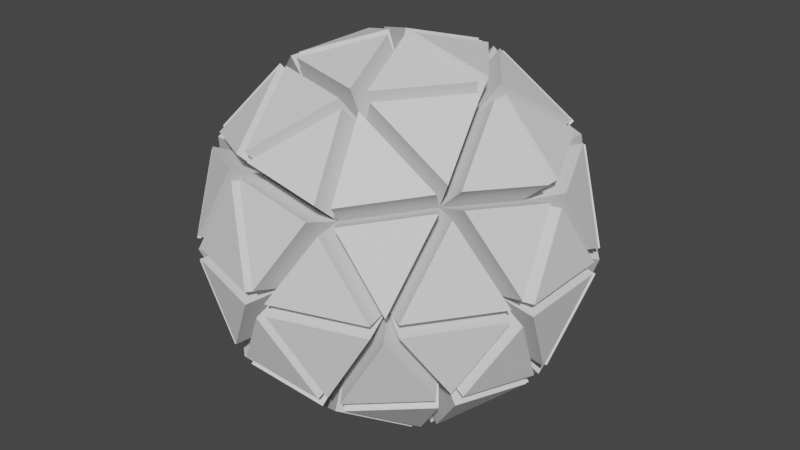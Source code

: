 # Source: MothershipDrone.blend  (saved by Blender 3.2.14; exported with 4.5.12 LTS)
import bpy
from mathutils import Matrix  # noqa: F401  (used for matrix-valued properties, if any)

bpy.ops.wm.read_factory_settings(use_empty=True)
scene = bpy.context.scene
scene.name = 'Scene'

# ---- collections
col_collection = bpy.data.collections.new('Collection'); scene.collection.children.link(col_collection)

# ---- world
world_world = bpy.data.worlds.new('World'); scene.world = world_world
world_world.use_nodes = True; world_world.node_tree.nodes.clear()
_N = world_world.node_tree.nodes; _L = world_world.node_tree.links
n0 = _N.new('ShaderNodeOutputWorld'); n0.name = 'World Output'; n0.location = (300, 300)
n1 = _N.new('ShaderNodeBackground'); n1.name = 'Background'; n1.location = (10, 300)
n1.inputs[0].default_value = (0.05088, 0.05088, 0.05088, 1.0)
_L.new(n1.outputs[0], n0.inputs[0])
n0.is_active_output = True
world_world.color = (0.05088, 0.05088, 0.05088)
world_world.use_sun_shadow = False
world_world.sun_shadow_jitter_overblur = 0.0

# ---- meshes
me_icosphere = bpy.data.meshes.new('Icosphere')
me_icosphere.from_pydata([(0.0, 0.0, -1.0), (0.7236, -0.5257, -0.4472), (-0.2764, -0.8506, -0.4472), (-0.8944, 0.0, -0.4472), (-0.2764, 0.8506, -0.4472), (0.7236, 0.5257, -0.4472), (0.2764, -0.8506, 0.4472), (-0.7236, -0.5257, 0.4472), (-0.7236, 0.5257, 0.4472), (0.2764, 0.8506, 0.4472), (0.8944, 0.0, 0.4472), (0.0, 0.0, 1.0), (-0.1625, -0.5, -0.8507), (0.4253, -0.309, -0.8507), (0.2629, -0.809, -0.5257), (0.8506, 0.0, -0.5257), (0.4253, 0.309, -0.8507), (-0.5257, 0.0, -0.8507), (-0.6882, -0.5, -0.5257), (-0.1625, 0.5, -0.8507), (-0.6882, 0.5, -0.5257), (0.2629, 0.809, -0.5257), (0.9511, -0.309, 0.0), (0.9511, 0.309, 0.0), (0.0, -1.0, 0.0), (0.5878, -0.809, 0.0), (-0.9511, -0.309, 0.0), (-0.5878, -0.809, 0.0), (-0.5878, 0.809, 0.0), (-0.9511, 0.309, 0.0), (0.5878, 0.809, 0.0), (0.0, 1.0, 0.0), (0.6882, -0.5, 0.5257), (-0.2629, -0.809, 0.5257), (-0.8506, 0.0, 0.5257), (-0.2629, 0.809, 0.5257), (0.6882, 0.5, 0.5257), (0.1625, -0.5, 0.8507), (0.5257, 0.0, 0.8507), (-0.4253, -0.309, 0.8507), (-0.4253, 0.309, 0.8507), (0.1625, 0.5, 0.8507), (0.02576, -0.07927, -1.237), (0.4511, -0.3883, -1.088), (-0.1367, -0.5793, -1.088), (0.8998, -0.5932, -0.6137), (0.6015, -0.3764, -1.017), (1.027, -0.06743, -0.6922), (-0.06743, -0.04899, -1.237), (-0.2299, -0.549, -1.088), (-0.5932, -0.04899, -1.088), (-0.06743, 0.04899, -1.237), (-0.5932, 0.04899, -1.088), (-0.2299, 0.549, -1.088), (0.02576, 0.07927, -1.237), (-0.1367, 0.5793, -1.088), (0.4511, 0.3883, -1.088), (0.9513, -0.5932, -0.5303), (1.078, -0.06743, -0.6089), (1.179, -0.3764, -0.08312), (-0.2702, -1.088, -0.5303), (0.2691, -1.046, -0.6089), (0.006226, -1.237, -0.08312), (-1.118, -0.07927, -0.5303), (-0.912, -0.5793, -0.6089), (-1.175, -0.3883, -0.08312), (-0.4209, 1.039, -0.5303), (-0.8327, 0.6884, -0.6089), (-0.7323, 0.9974, -0.08312), (0.8581, 0.7214, -0.5303), (0.3974, 1.005, -0.6089), (0.7223, 1.005, -0.08312), (0.9255, -0.6724, -0.4788), (1.153, -0.4557, -0.03161), (0.7897, -0.9557, -0.03161), (-0.3535, -1.088, -0.4788), (-0.07713, -1.237, -0.03161), (-0.6649, -1.046, -0.03161), (-1.144, 0.0, -0.4788), (-1.201, -0.309, -0.03161), (-1.201, 0.309, -0.03161), (-0.3535, 1.088, -0.4788), (-0.6649, 1.046, -0.03161), (-0.07713, 1.237, -0.03161), (0.9255, 0.6724, -0.4788), (0.7897, 0.9557, -0.03161), (1.153, 0.4557, -0.03161), (0.3793, -1.009, 0.6137), (0.7911, -0.6581, 0.6922), (0.2653, -0.6581, 1.017), (-0.8422, -0.6724, 0.6137), (-0.3814, -0.9557, 0.6922), (-0.5439, -0.4557, 1.017), (-0.8998, 0.5932, 0.6137), (-1.027, 0.06743, 0.6922), (-0.6015, 0.3764, 1.017), (0.2861, 1.039, 0.6137), (-0.2532, 0.9974, 0.6922), (0.1721, 0.6884, 1.017), (1.077, 0.04899, 0.6137), (0.8703, 0.549, 0.6922), (0.7079, 0.04899, 1.017), (0.5932, 0.04899, 1.088), (0.2299, 0.549, 1.088), (0.06743, 0.04899, 1.237), (0.6493, 0.08977, 1.051), (0.8117, 0.5898, 0.7257), (0.286, 0.5898, 1.051), (0.7911, 0.6581, 0.6922), (0.3793, 1.009, 0.6137), (0.2653, 0.6581, 1.017), (0.1367, 0.5793, 1.088), (-0.4511, 0.3883, 1.088), (-0.02576, 0.07927, 1.237), (0.1153, 0.6452, 1.051), (-0.3101, 0.9543, 0.7257), (-0.4725, 0.4543, 1.051), (-0.3814, 0.9557, 0.6922), (-0.8422, 0.6724, 0.6137), (-0.5439, 0.4557, 1.017), (-0.5087, 0.309, 1.088), (-0.5087, -0.309, 1.088), (-0.08335, 0.0, 1.237), (-0.578, 0.309, 1.051), (-1.003, 0.0, 0.7257), (-0.578, -0.309, 1.051), (-1.027, -0.06743, 0.6922), (-0.8998, -0.5932, 0.6137), (-0.6015, -0.3764, 1.017), (-0.4511, -0.3883, 1.088), (0.1367, -0.5793, 1.088), (-0.02576, -0.07927, 1.237), (-0.4725, -0.4543, 1.051), (-0.3101, -0.9543, 0.7257), (0.1153, -0.6452, 1.051), (-0.2532, -0.9974, 0.6922), (0.2861, -1.039, 0.6137), (0.1721, -0.6884, 1.017), (0.2299, -0.549, 1.088), (0.5932, -0.04899, 1.088), (0.06743, -0.04899, 1.237), (0.286, -0.5898, 1.051), (0.8117, -0.5898, 0.7257), (0.6493, -0.08977, 1.051), (0.8703, -0.549, 0.6922), (1.077, -0.04899, 0.6137), (0.7079, -0.04899, 1.017), (1.175, 0.3883, 0.08312), (0.912, 0.5793, 0.6089), (1.118, 0.07927, 0.5303), (1.151, 0.4543, 0.0472), (0.7877, 0.9543, 0.0472), (0.8881, 0.6452, 0.5729), (0.7323, 0.9974, 0.08312), (0.4209, 1.039, 0.5303), (0.8327, 0.6884, 0.6089), (-0.006226, 1.237, 0.08312), (-0.2691, 1.046, 0.6089), (0.2702, 1.088, 0.5303), (-0.07636, 1.235, 0.0472), (-0.6641, 1.044, 0.0472), (-0.3392, 1.044, 0.5729), (-0.7223, 1.005, 0.08312), (-0.8581, 0.7214, 0.5303), (-0.3974, 1.005, 0.6089), (-1.179, 0.3764, 0.08312), (-1.078, 0.06743, 0.6089), (-0.9513, 0.5932, 0.5303), (-1.198, 0.309, 0.0472), (-1.198, -0.309, 0.0472), (-1.098, 0.0, 0.5729), (-1.179, -0.3764, 0.08312), (-0.9513, -0.5932, 0.5303), (-1.078, -0.06743, 0.6089), (-0.7223, -1.005, 0.08312), (-0.3974, -1.005, 0.6089), (-0.8581, -0.7214, 0.5303), (-0.6641, -1.044, 0.0472), (-0.07636, -1.235, 0.0472), (-0.3392, -1.044, 0.5729), (-0.006226, -1.237, 0.08312), (0.2702, -1.088, 0.5303), (-0.2691, -1.046, 0.6089), (0.7323, -0.9974, 0.08312), (0.8327, -0.6884, 0.6089), (0.4209, -1.039, 0.5303), (0.7877, -0.9543, 0.0472), (1.151, -0.4543, 0.0472), (0.8881, -0.6452, 0.5729), (1.175, -0.3883, 0.08312), (1.118, -0.07927, 0.5303), (0.912, -0.5793, 0.6089), (0.6649, 1.046, 0.03161), (0.07713, 1.237, 0.03161), (0.3535, 1.088, 0.4788), (0.6641, 1.044, -0.0472), (0.3392, 1.044, -0.5729), (0.07636, 1.235, -0.0472), (0.2691, 1.046, -0.6089), (-0.2702, 1.088, -0.5303), (0.006226, 1.237, -0.08312), (-0.7897, 0.9557, 0.03161), (-1.153, 0.4557, 0.03161), (-0.9255, 0.6724, 0.4788), (-0.7877, 0.9543, -0.0472), (-0.8881, 0.6452, -0.5729), (-1.151, 0.4543, -0.0472), (-0.912, 0.5793, -0.6089), (-1.118, 0.07927, -0.5303), (-1.175, 0.3883, -0.08312), (-1.153, -0.4557, 0.03161), (-0.7897, -0.9557, 0.03161), (-0.9255, -0.6724, 0.4788), (-1.151, -0.4543, -0.0472), (-0.8881, -0.6452, -0.5729), (-0.7877, -0.9543, -0.0472), (-0.8327, -0.6884, -0.6089), (-0.4209, -1.039, -0.5303), (-0.7323, -0.9974, -0.08312), (0.07713, -1.237, 0.03161), (0.6649, -1.046, 0.03161), (0.3535, -1.088, 0.4788), (0.07636, -1.235, -0.0472), (0.3392, -1.044, -0.5729), (0.6641, -1.044, -0.0472), (0.3974, -1.005, -0.6089), (0.8581, -0.7214, -0.5303), (0.7223, -1.005, -0.08312), (1.201, -0.309, 0.03161), (1.201, 0.309, 0.03161), (1.144, 0.0, 0.4788), (1.198, -0.309, -0.0472), (1.098, 0.0, -0.5729), (1.198, 0.309, -0.0472), (1.078, 0.06743, -0.6089), (0.9513, 0.5932, -0.5303), (1.179, 0.3764, -0.08312), (0.5439, 0.4557, -1.017), (0.3814, 0.9557, -0.6922), (0.8422, 0.6724, -0.6137), (0.4725, 0.4543, -1.051), (-0.1153, 0.6452, -1.051), (0.3101, 0.9543, -0.7257), (-0.1721, 0.6884, -1.017), (-0.2861, 1.039, -0.6137), (0.2532, 0.9974, -0.6922), (-0.2653, 0.6581, -1.017), (-0.7911, 0.6581, -0.6922), (-0.3793, 1.009, -0.6137), (-0.286, 0.5898, -1.051), (-0.6493, 0.08977, -1.051), (-0.8117, 0.5898, -0.7257), (-0.7079, 0.04899, -1.017), (-1.077, 0.04899, -0.6137), (-0.8703, 0.549, -0.6922), (-0.7079, -0.04899, -1.017), (-0.8703, -0.549, -0.6922), (-1.077, -0.04899, -0.6137), (-0.6493, -0.08977, -1.051), (-0.286, -0.5898, -1.051), (-0.8117, -0.5898, -0.7257), (-0.2653, -0.6581, -1.017), (-0.3793, -1.009, -0.6137), (-0.7911, -0.6581, -0.6922), (1.027, 0.06743, -0.6922), (0.6015, 0.3764, -1.017), (0.8998, 0.5932, -0.6137), (1.003, 0.0, -0.7257), (0.578, -0.309, -1.051), (0.578, 0.309, -1.051), (0.5087, -0.309, -1.088), (0.08335, 0.0, -1.237), (0.5087, 0.309, -1.088), (-0.1721, -0.6884, -1.017), (0.2532, -0.9974, -0.6922), (-0.2861, -1.039, -0.6137), (-0.1153, -0.6452, -1.051), (0.4725, -0.4543, -1.051), (0.3101, -0.9543, -0.7257), (0.5439, -0.4557, -1.017), (0.8422, -0.6724, -0.6137), (0.3814, -0.9557, -0.6922)], [], [(42, 43, 44), (13, 43, 42, 0), (12, 44, 43, 13), (0, 42, 44, 12), (45, 46, 47), (13, 46, 45, 1), (15, 47, 46, 13), (1, 45, 47, 15), (48, 49, 50), (12, 49, 48, 0), (17, 50, 49, 12), (0, 48, 50, 17), (51, 52, 53), (17, 52, 51, 0), (19, 53, 52, 17), (0, 51, 53, 19), (54, 55, 56), (19, 55, 54, 0), (16, 56, 55, 19), (0, 54, 56, 16), (57, 58, 59), (15, 58, 57, 1), (22, 59, 58, 15), (1, 57, 59, 22), (60, 61, 62), (14, 61, 60, 2), (24, 62, 61, 14), (2, 60, 62, 24), (63, 64, 65), (18, 64, 63, 3), (26, 65, 64, 18), (3, 63, 65, 26), (66, 67, 68), (20, 67, 66, 4), (28, 68, 67, 20), (4, 66, 68, 28), (69, 70, 71), (21, 70, 69, 5), (30, 71, 70, 21), (5, 69, 71, 30), (72, 73, 74), (22, 73, 72, 1), (25, 74, 73, 22), (1, 72, 74, 25), (75, 76, 77), (24, 76, 75, 2), (27, 77, 76, 24), (2, 75, 77, 27), (78, 79, 80), (26, 79, 78, 3), (29, 80, 79, 26), (3, 78, 80, 29), (81, 82, 83), (28, 82, 81, 4), (31, 83, 82, 28), (4, 81, 83, 31), (84, 85, 86), (30, 85, 84, 5), (23, 86, 85, 30), (5, 84, 86, 23), (87, 88, 89), (32, 88, 87, 6), (37, 89, 88, 32), (6, 87, 89, 37), (90, 91, 92), (33, 91, 90, 7), (39, 92, 91, 33), (7, 90, 92, 39), (93, 94, 95), (34, 94, 93, 8), (40, 95, 94, 34), (8, 93, 95, 40), (96, 97, 98), (35, 97, 96, 9), (41, 98, 97, 35), (9, 96, 98, 41), (99, 100, 101), (36, 100, 99, 10), (38, 101, 100, 36), (10, 99, 101, 38), (102, 103, 104), (41, 103, 102, 38), (11, 104, 103, 41), (38, 102, 104, 11), (105, 106, 107), (36, 106, 105, 38), (41, 107, 106, 36), (38, 105, 107, 41), (108, 109, 110), (9, 109, 108, 36), (41, 110, 109, 9), (36, 108, 110, 41), (111, 112, 113), (40, 112, 111, 41), (11, 113, 112, 40), (41, 111, 113, 11), (114, 115, 116), (35, 115, 114, 41), (40, 116, 115, 35), (41, 114, 116, 40), (117, 118, 119), (8, 118, 117, 35), (40, 119, 118, 8), (35, 117, 119, 40), (120, 121, 122), (39, 121, 120, 40), (11, 122, 121, 39), (40, 120, 122, 11), (123, 124, 125), (34, 124, 123, 40), (39, 125, 124, 34), (40, 123, 125, 39), (126, 127, 128), (7, 127, 126, 34), (39, 128, 127, 7), (34, 126, 128, 39), (129, 130, 131), (37, 130, 129, 39), (11, 131, 130, 37), (39, 129, 131, 11), (132, 133, 134), (33, 133, 132, 39), (37, 134, 133, 33), (39, 132, 134, 37), (135, 136, 137), (6, 136, 135, 33), (37, 137, 136, 6), (33, 135, 137, 37), (138, 139, 140), (38, 139, 138, 37), (11, 140, 139, 38), (37, 138, 140, 11), (141, 142, 143), (32, 142, 141, 37), (38, 143, 142, 32), (37, 141, 143, 38), (144, 145, 146), (10, 145, 144, 32), (38, 146, 145, 10), (32, 144, 146, 38), (147, 148, 149), (36, 148, 147, 23), (10, 149, 148, 36), (23, 147, 149, 10), (150, 151, 152), (30, 151, 150, 23), (36, 152, 151, 30), (23, 150, 152, 36), (153, 154, 155), (9, 154, 153, 30), (36, 155, 154, 9), (30, 153, 155, 36), (156, 157, 158), (35, 157, 156, 31), (9, 158, 157, 35), (31, 156, 158, 9), (159, 160, 161), (28, 160, 159, 31), (35, 161, 160, 28), (31, 159, 161, 35), (162, 163, 164), (8, 163, 162, 28), (35, 164, 163, 8), (28, 162, 164, 35), (165, 166, 167), (34, 166, 165, 29), (8, 167, 166, 34), (29, 165, 167, 8), (168, 169, 170), (26, 169, 168, 29), (34, 170, 169, 26), (29, 168, 170, 34), (171, 172, 173), (7, 172, 171, 26), (34, 173, 172, 7), (26, 171, 173, 34), (174, 175, 176), (33, 175, 174, 27), (7, 176, 175, 33), (27, 174, 176, 7), (177, 178, 179), (24, 178, 177, 27), (33, 179, 178, 24), (27, 177, 179, 33), (180, 181, 182), (6, 181, 180, 24), (33, 182, 181, 6), (24, 180, 182, 33), (183, 184, 185), (32, 184, 183, 25), (6, 185, 184, 32), (25, 183, 185, 6), (186, 187, 188), (22, 187, 186, 25), (32, 188, 187, 22), (25, 186, 188, 32), (189, 190, 191), (10, 190, 189, 22), (32, 191, 190, 10), (22, 189, 191, 32), (192, 193, 194), (31, 193, 192, 30), (9, 194, 193, 31), (30, 192, 194, 9), (195, 196, 197), (21, 196, 195, 30), (31, 197, 196, 21), (30, 195, 197, 31), (198, 199, 200), (4, 199, 198, 21), (31, 200, 199, 4), (21, 198, 200, 31), (201, 202, 203), (29, 202, 201, 28), (8, 203, 202, 29), (28, 201, 203, 8), (204, 205, 206), (20, 205, 204, 28), (29, 206, 205, 20), (28, 204, 206, 29), (207, 208, 209), (3, 208, 207, 20), (29, 209, 208, 3), (20, 207, 209, 29), (210, 211, 212), (27, 211, 210, 26), (7, 212, 211, 27), (26, 210, 212, 7), (213, 214, 215), (18, 214, 213, 26), (27, 215, 214, 18), (26, 213, 215, 27), (216, 217, 218), (2, 217, 216, 18), (27, 218, 217, 2), (18, 216, 218, 27), (219, 220, 221), (25, 220, 219, 24), (6, 221, 220, 25), (24, 219, 221, 6), (222, 223, 224), (14, 223, 222, 24), (25, 224, 223, 14), (24, 222, 224, 25), (225, 226, 227), (1, 226, 225, 14), (25, 227, 226, 1), (14, 225, 227, 25), (228, 229, 230), (23, 229, 228, 22), (10, 230, 229, 23), (22, 228, 230, 10), (231, 232, 233), (15, 232, 231, 22), (23, 233, 232, 15), (22, 231, 233, 23), (234, 235, 236), (5, 235, 234, 15), (23, 236, 235, 5), (15, 234, 236, 23), (237, 238, 239), (21, 238, 237, 16), (5, 239, 238, 21), (16, 237, 239, 5), (240, 241, 242), (19, 241, 240, 16), (21, 242, 241, 19), (16, 240, 242, 21), (243, 244, 245), (4, 244, 243, 19), (21, 245, 244, 4), (19, 243, 245, 21), (246, 247, 248), (20, 247, 246, 19), (4, 248, 247, 20), (19, 246, 248, 4), (249, 250, 251), (17, 250, 249, 19), (20, 251, 250, 17), (19, 249, 251, 20), (252, 253, 254), (3, 253, 252, 17), (20, 254, 253, 3), (17, 252, 254, 20), (255, 256, 257), (18, 256, 255, 17), (3, 257, 256, 18), (17, 255, 257, 3), (258, 259, 260), (12, 259, 258, 17), (18, 260, 259, 12), (17, 258, 260, 18), (261, 262, 263), (2, 262, 261, 12), (18, 263, 262, 2), (12, 261, 263, 18), (264, 265, 266), (16, 265, 264, 15), (5, 266, 265, 16), (15, 264, 266, 5), (267, 268, 269), (13, 268, 267, 15), (16, 269, 268, 13), (15, 267, 269, 16), (270, 271, 272), (0, 271, 270, 13), (16, 272, 271, 0), (13, 270, 272, 16), (273, 274, 275), (14, 274, 273, 12), (2, 275, 274, 14), (12, 273, 275, 2), (276, 277, 278), (13, 277, 276, 12), (14, 278, 277, 13), (12, 276, 278, 14), (279, 280, 281), (1, 280, 279, 13), (14, 281, 280, 1), (13, 279, 281, 14)])
_uv = me_icosphere.uv_layers.new(name='UVMap')
_uv.uv.foreach_set('vector', [0.1818, 0.0, 0.2273, 0.07873, 0.1364, 0.07873, 0.2273, 0.07873, 0.2273, 0.07873, 0.1818, 0.0, 0.1818, 0.0, 0.1364, 0.07873, 0.1364, 0.07873, 0.2273, 0.07873, 0.2273, 0.07873, 0.1818, 0.0, 0.1818, 0.0, 0.1364, 0.07873, 0.1364, 0.07873, 0.2727, 0.1575, 0.3182, 0.07873, 0.3636, 0.1575, 0.3182, 0.07873, 0.3182, 0.07873, 0.2727, 0.1575, 0.2727, 0.1575, 0.3636, 0.1575, 0.3636, 0.1575, 0.3182, 0.07873, 0.3182, 0.07873, 0.2727, 0.1575, 0.2727, 0.1575, 0.3636, 0.1575, 0.3636, 0.1575, 0.9091, 0.0, 0.9545, 0.07873, 0.8636, 0.07873, 0.9545, 0.07873, 0.9545, 0.07873, 0.9091, 0.0, 0.9091, 0.0, 0.8636, 0.07873, 0.8636, 0.07873, 0.9545, 0.07873, 0.9545, 0.07873, 0.9091, 0.0, 0.9091, 0.0, 0.8636, 0.07873, 0.8636, 0.07873, 0.7273, 0.0, 0.7727, 0.07873, 0.6818, 0.07873, 0.7727, 0.07873, 0.7727, 0.07873, 0.7273, 0.0, 0.7273, 0.0, 0.6818, 0.07873, 0.6818, 0.07873, 0.7727, 0.07873, 0.7727, 0.07873, 0.7273, 0.0, 0.7273, 0.0, 0.6818, 0.07873, 0.6818, 0.07873, 0.5455, 0.0, 0.5909, 0.07873, 0.5, 0.07873, 0.5909, 0.07873, 0.5909, 0.07873, 0.5455, 0.0, 0.5455, 0.0, 0.5, 0.07873, 0.5, 0.07873, 0.5909, 0.07873, 0.5909, 0.07873, 0.5455, 0.0, 0.5455, 0.0, 0.5, 0.07873, 0.5, 0.07873, 0.2727, 0.1575, 0.3636, 0.1575, 0.3182, 0.2362, 0.3636, 0.1575, 0.3636, 0.1575, 0.2727, 0.1575, 0.2727, 0.1575, 0.3182, 0.2362, 0.3182, 0.2362, 0.3636, 0.1575, 0.3636, 0.1575, 0.2727, 0.1575, 0.2727, 0.1575, 0.3182, 0.2362, 0.3182, 0.2362, 0.09091, 0.1575, 0.1818, 0.1575, 0.1364, 0.2362, 0.1818, 0.1575, 0.1818, 0.1575, 0.09091, 0.1575, 0.09091, 0.1575, 0.1364, 0.2362, 0.1364, 0.2362, 0.1818, 0.1575, 0.1818, 0.1575, 0.09091, 0.1575, 0.09091, 0.1575, 0.1364, 0.2362, 0.1364, 0.2362, 0.8182, 0.1575, 0.9091, 0.1575, 0.8636, 0.2362, 0.9091, 0.1575, 0.9091, 0.1575, 0.8182, 0.1575, 0.8182, 0.1575, 0.8636, 0.2362, 0.8636, 0.2362, 0.9091, 0.1575, 0.9091, 0.1575, 0.8182, 0.1575, 0.8182, 0.1575, 0.8636, 0.2362, 0.8636, 0.2362, 0.6364, 0.1575, 0.7273, 0.1575, 0.6818, 0.2362, 0.7273, 0.1575, 0.7273, 0.1575, 0.6364, 0.1575, 0.6364, 0.1575, 0.6818, 0.2362, 0.6818, 0.2362, 0.7273, 0.1575, 0.7273, 0.1575, 0.6364, 0.1575, 0.6364, 0.1575, 0.6818, 0.2362, 0.6818, 0.2362, 0.4545, 0.1575, 0.5455, 0.1575, 0.5, 0.2362, 0.5455, 0.1575, 0.5455, 0.1575, 0.4545, 0.1575, 0.4545, 0.1575, 0.5, 0.2362, 0.5, 0.2362, 0.5455, 0.1575, 0.5455, 0.1575, 0.4545, 0.1575, 0.4545, 0.1575, 0.5, 0.2362, 0.5, 0.2362, 0.2727, 0.1575, 0.3182, 0.2362, 0.2273, 0.2362, 0.3182, 0.2362, 0.3182, 0.2362, 0.2727, 0.1575, 0.2727, 0.1575, 0.2273, 0.2362, 0.2273, 0.2362, 0.3182, 0.2362, 0.3182, 0.2362, 0.2727, 0.1575, 0.2727, 0.1575, 0.2273, 0.2362, 0.2273, 0.2362, 0.09091, 0.1575, 0.1364, 0.2362, 0.04546, 0.2362, 0.1364, 0.2362, 0.1364, 0.2362, 0.09091, 0.1575, 0.09091, 0.1575, 0.04546, 0.2362, 0.04546, 0.2362, 0.1364, 0.2362, 0.1364, 0.2362, 0.09091, 0.1575, 0.09091, 0.1575, 0.04546, 0.2362, 0.04546, 0.2362, 0.8182, 0.1575, 0.8636, 0.2362, 0.7727, 0.2362, 0.8636, 0.2362, 0.8636, 0.2362, 0.8182, 0.1575, 0.8182, 0.1575, 0.7727, 0.2362, 0.7727, 0.2362, 0.8636, 0.2362, 0.8636, 0.2362, 0.8182, 0.1575, 0.8182, 0.1575, 0.7727, 0.2362, 0.7727, 0.2362, 0.6364, 0.1575, 0.6818, 0.2362, 0.5909, 0.2362, 0.6818, 0.2362, 0.6818, 0.2362, 0.6364, 0.1575, 0.6364, 0.1575, 0.5909, 0.2362, 0.5909, 0.2362, 0.6818, 0.2362, 0.6818, 0.2362, 0.6364, 0.1575, 0.6364, 0.1575, 0.5909, 0.2362, 0.5909, 0.2362, 0.4545, 0.1575, 0.5, 0.2362, 0.4091, 0.2362, 0.5, 0.2362, 0.5, 0.2362, 0.4545, 0.1575, 0.4545, 0.1575, 0.4091, 0.2362, 0.4091, 0.2362, 0.5, 0.2362, 0.5, 0.2362, 0.4545, 0.1575, 0.4545, 0.1575, 0.4091, 0.2362, 0.4091, 0.2362, 0.1818, 0.3149, 0.2727, 0.3149, 0.2273, 0.3937, 0.2727, 0.3149, 0.2727, 0.3149, 0.1818, 0.3149, 0.1818, 0.3149, 0.2273, 0.3937, 0.2273, 0.3937, 0.2727, 0.3149, 0.2727, 0.3149, 0.1818, 0.3149, 0.1818, 0.3149, 0.2273, 0.3937, 0.2273, 0.3937, 0.0, 0.3149, 0.09091, 0.3149, 0.04546, 0.3937, 0.09091, 0.3149, 0.09091, 0.3149, 0.0, 0.3149, 0.0, 0.3149, 0.04546, 0.3937, 0.04546, 0.3937, 0.09091, 0.3149, 0.09091, 0.3149, 0.0, 0.3149, 0.0, 0.3149, 0.04546, 0.3937, 0.04546, 0.3937, 0.7273, 0.3149, 0.8182, 0.3149, 0.7727, 0.3937, 0.8182, 0.3149, 0.8182, 0.3149, 0.7273, 0.3149, 0.7273, 0.3149, 0.7727, 0.3937, 0.7727, 0.3937, 0.8182, 0.3149, 0.8182, 0.3149, 0.7273, 0.3149, 0.7273, 0.3149, 0.7727, 0.3937, 0.7727, 0.3937, 0.5455, 0.3149, 0.6364, 0.3149, 0.5909, 0.3937, 0.6364, 0.3149, 0.6364, 0.3149, 0.5455, 0.3149, 0.5455, 0.3149, 0.5909, 0.3937, 0.5909, 0.3937, 0.6364, 0.3149, 0.6364, 0.3149, 0.5455, 0.3149, 0.5455, 0.3149, 0.5909, 0.3937, 0.5909, 0.3937, 0.3636, 0.3149, 0.4545, 0.3149, 0.4091, 0.3937, 0.4545, 0.3149, 0.4545, 0.3149, 0.3636, 0.3149, 0.3636, 0.3149, 0.4091, 0.3937, 0.4091, 0.3937, 0.4545, 0.3149, 0.4545, 0.3149, 0.3636, 0.3149, 0.3636, 0.3149, 0.4091, 0.3937, 0.4091, 0.3937, 0.4091, 0.3937, 0.5, 0.3937, 0.4545, 0.4724, 0.5, 0.3937, 0.5, 0.3937, 0.4091, 0.3937, 0.4091, 0.3937, 0.4545, 0.4724, 0.4545, 0.4724, 0.5, 0.3937, 0.5, 0.3937, 0.4091, 0.3937, 0.4091, 0.3937, 0.4545, 0.4724, 0.4545, 0.4724, 0.4091, 0.3937, 0.4545, 0.3149, 0.5, 0.3937, 0.4545, 0.3149, 0.4545, 0.3149, 0.4091, 0.3937, 0.4091, 0.3937, 0.5, 0.3937, 0.5, 0.3937, 0.4545, 0.3149, 0.4545, 0.3149, 0.4091, 0.3937, 0.4091, 0.3937, 0.5, 0.3937, 0.5, 0.3937, 0.4545, 0.3149, 0.5455, 0.3149, 0.5, 0.3937, 0.5455, 0.3149, 0.5455, 0.3149, 0.4545, 0.3149, 0.4545, 0.3149, 0.5, 0.3937, 0.5, 0.3937, 0.5455, 0.3149, 0.5455, 0.3149, 0.4545, 0.3149, 0.4545, 0.3149, 0.5, 0.3937, 0.5, 0.3937, 0.5909, 0.3937, 0.6818, 0.3937, 0.6364, 0.4724, 0.6818, 0.3937, 0.6818, 0.3937, 0.5909, 0.3937, 0.5909, 0.3937, 0.6364, 0.4724, 0.6364, 0.4724, 0.6818, 0.3937, 0.6818, 0.3937, 0.5909, 0.3937, 0.5909, 0.3937, 0.6364, 0.4724, 0.6364, 0.4724, 0.5909, 0.3937, 0.6364, 0.3149, 0.6818, 0.3937, 0.6364, 0.3149, 0.6364, 0.3149, 0.5909, 0.3937, 0.5909, 0.3937, 0.6818, 0.3937, 0.6818, 0.3937, 0.6364, 0.3149, 0.6364, 0.3149, 0.5909, 0.3937, 0.5909, 0.3937, 0.6818, 0.3937, 0.6818, 0.3937, 0.6364, 0.3149, 0.7273, 0.3149, 0.6818, 0.3937, 0.7273, 0.3149, 0.7273, 0.3149, 0.6364, 0.3149, 0.6364, 0.3149, 0.6818, 0.3937, 0.6818, 0.3937, 0.7273, 0.3149, 0.7273, 0.3149, 0.6364, 0.3149, 0.6364, 0.3149, 0.6818, 0.3937, 0.6818, 0.3937, 0.7727, 0.3937, 0.8636, 0.3937, 0.8182, 0.4724, 0.8636, 0.3937, 0.8636, 0.3937, 0.7727, 0.3937, 0.7727, 0.3937, 0.8182, 0.4724, 0.8182, 0.4724, 0.8636, 0.3937, 0.8636, 0.3937, 0.7727, 0.3937, 0.7727, 0.3937, 0.8182, 0.4724, 0.8182, 0.4724, 0.7727, 0.3937, 0.8182, 0.3149, 0.8636, 0.3937, 0.8182, 0.3149, 0.8182, 0.3149, 0.7727, 0.3937, 0.7727, 0.3937, 0.8636, 0.3937, 0.8636, 0.3937, 0.8182, 0.3149, 0.8182, 0.3149, 0.7727, 0.3937, 0.7727, 0.3937, 0.8636, 0.3937, 0.8636, 0.3937, 0.8182, 0.3149, 0.9091, 0.3149, 0.8636, 0.3937, 0.9091, 0.3149, 0.9091, 0.3149, 0.8182, 0.3149, 0.8182, 0.3149, 0.8636, 0.3937, 0.8636, 0.3937, 0.9091, 0.3149, 0.9091, 0.3149, 0.8182, 0.3149, 0.8182, 0.3149, 0.8636, 0.3937, 0.8636, 0.3937, 0.04546, 0.3937, 0.1364, 0.3937, 0.09091, 0.4724, 0.1364, 0.3937, 0.1364, 0.3937, 0.04546, 0.3937, 0.04546, 0.3937, 0.09091, 0.4724, 0.09091, 0.4724, 0.1364, 0.3937, 0.1364, 0.3937, 0.04546, 0.3937, 0.04546, 0.3937, 0.09091, 0.4724, 0.09091, 0.4724, 0.04546, 0.3937, 0.09091, 0.3149, 0.1364, 0.3937, 0.09091, 0.3149, 0.09091, 0.3149, 0.04546, 0.3937, 0.04546, 0.3937, 0.1364, 0.3937, 0.1364, 0.3937, 0.09091, 0.3149, 0.09091, 0.3149, 0.04546, 0.3937, 0.04546, 0.3937, 0.1364, 0.3937, 0.1364, 0.3937, 0.09091, 0.3149, 0.1818, 0.3149, 0.1364, 0.3937, 0.1818, 0.3149, 0.1818, 0.3149, 0.09091, 0.3149, 0.09091, 0.3149, 0.1364, 0.3937, 0.1364, 0.3937, 0.1818, 0.3149, 0.1818, 0.3149, 0.09091, 0.3149, 0.09091, 0.3149, 0.1364, 0.3937, 0.1364, 0.3937, 0.2273, 0.3937, 0.3182, 0.3937, 0.2727, 0.4724, 0.3182, 0.3937, 0.3182, 0.3937, 0.2273, 0.3937, 0.2273, 0.3937, 0.2727, 0.4724, 0.2727, 0.4724, 0.3182, 0.3937, 0.3182, 0.3937, 0.2273, 0.3937, 0.2273, 0.3937, 0.2727, 0.4724, 0.2727, 0.4724, 0.2273, 0.3937, 0.2727, 0.3149, 0.3182, 0.3937, 0.2727, 0.3149, 0.2727, 0.3149, 0.2273, 0.3937, 0.2273, 0.3937, 0.3182, 0.3937, 0.3182, 0.3937, 0.2727, 0.3149, 0.2727, 0.3149, 0.2273, 0.3937, 0.2273, 0.3937, 0.3182, 0.3937, 0.3182, 0.3937, 0.2727, 0.3149, 0.3636, 0.3149, 0.3182, 0.3937, 0.3636, 0.3149, 0.3636, 0.3149, 0.2727, 0.3149, 0.2727, 0.3149, 0.3182, 0.3937, 0.3182, 0.3937, 0.3636, 0.3149, 0.3636, 0.3149, 0.2727, 0.3149, 0.2727, 0.3149, 0.3182, 0.3937, 0.3182, 0.3937, 0.4091, 0.2362, 0.4545, 0.3149, 0.3636, 0.3149, 0.4545, 0.3149, 0.4545, 0.3149, 0.4091, 0.2362, 0.4091, 0.2362, 0.3636, 0.3149, 0.3636, 0.3149, 0.4545, 0.3149, 0.4545, 0.3149, 0.4091, 0.2362, 0.4091, 0.2362, 0.3636, 0.3149, 0.3636, 0.3149, 0.4091, 0.2362, 0.5, 0.2362, 0.4545, 0.3149, 0.5, 0.2362, 0.5, 0.2362, 0.4091, 0.2362, 0.4091, 0.2362, 0.4545, 0.3149, 0.4545, 0.3149, 0.5, 0.2362, 0.5, 0.2362, 0.4091, 0.2362, 0.4091, 0.2362, 0.4545, 0.3149, 0.4545, 0.3149, 0.5, 0.2362, 0.5455, 0.3149, 0.4545, 0.3149, 0.5455, 0.3149, 0.5455, 0.3149, 0.5, 0.2362, 0.5, 0.2362, 0.4545, 0.3149, 0.4545, 0.3149, 0.5455, 0.3149, 0.5455, 0.3149, 0.5, 0.2362, 0.5, 0.2362, 0.4545, 0.3149, 0.4545, 0.3149, 0.5909, 0.2362, 0.6364, 0.3149, 0.5455, 0.3149, 0.6364, 0.3149, 0.6364, 0.3149, 0.5909, 0.2362, 0.5909, 0.2362, 0.5455, 0.3149, 0.5455, 0.3149, 0.6364, 0.3149, 0.6364, 0.3149, 0.5909, 0.2362, 0.5909, 0.2362, 0.5455, 0.3149, 0.5455, 0.3149, 0.5909, 0.2362, 0.6818, 0.2362, 0.6364, 0.3149, 0.6818, 0.2362, 0.6818, 0.2362, 0.5909, 0.2362, 0.5909, 0.2362, 0.6364, 0.3149, 0.6364, 0.3149, 0.6818, 0.2362, 0.6818, 0.2362, 0.5909, 0.2362, 0.5909, 0.2362, 0.6364, 0.3149, 0.6364, 0.3149, 0.6818, 0.2362, 0.7273, 0.3149, 0.6364, 0.3149, 0.7273, 0.3149, 0.7273, 0.3149, 0.6818, 0.2362, 0.6818, 0.2362, 0.6364, 0.3149, 0.6364, 0.3149, 0.7273, 0.3149, 0.7273, 0.3149, 0.6818, 0.2362, 0.6818, 0.2362, 0.6364, 0.3149, 0.6364, 0.3149, 0.7727, 0.2362, 0.8182, 0.3149, 0.7273, 0.3149, 0.8182, 0.3149, 0.8182, 0.3149, 0.7727, 0.2362, 0.7727, 0.2362, 0.7273, 0.3149, 0.7273, 0.3149, 0.8182, 0.3149, 0.8182, 0.3149, 0.7727, 0.2362, 0.7727, 0.2362, 0.7273, 0.3149, 0.7273, 0.3149, 0.7727, 0.2362, 0.8636, 0.2362, 0.8182, 0.3149, 0.8636, 0.2362, 0.8636, 0.2362, 0.7727, 0.2362, 0.7727, 0.2362, 0.8182, 0.3149, 0.8182, 0.3149, 0.8636, 0.2362, 0.8636, 0.2362, 0.7727, 0.2362, 0.7727, 0.2362, 0.8182, 0.3149, 0.8182, 0.3149, 0.8636, 0.2362, 0.9091, 0.3149, 0.8182, 0.3149, 0.9091, 0.3149, 0.9091, 0.3149, 0.8636, 0.2362, 0.8636, 0.2362, 0.8182, 0.3149, 0.8182, 0.3149, 0.9091, 0.3149, 0.9091, 0.3149, 0.8636, 0.2362, 0.8636, 0.2362, 0.8182, 0.3149, 0.8182, 0.3149, 0.04546, 0.2362, 0.09091, 0.3149, 0.0, 0.3149, 0.09091, 0.3149, 0.09091, 0.3149, 0.04546, 0.2362, 0.04546, 0.2362, 0.0, 0.3149, 0.0, 0.3149, 0.09091, 0.3149, 0.09091, 0.3149, 0.04546, 0.2362, 0.04546, 0.2362, 0.0, 0.3149, 0.0, 0.3149, 0.04546, 0.2362, 0.1364, 0.2362, 0.09091, 0.3149, 0.1364, 0.2362, 0.1364, 0.2362, 0.04546, 0.2362, 0.04546, 0.2362, 0.09091, 0.3149, 0.09091, 0.3149, 0.1364, 0.2362, 0.1364, 0.2362, 0.04546, 0.2362, 0.04546, 0.2362, 0.09091, 0.3149, 0.09091, 0.3149, 0.1364, 0.2362, 0.1818, 0.3149, 0.09091, 0.3149, 0.1818, 0.3149, 0.1818, 0.3149, 0.1364, 0.2362, 0.1364, 0.2362, 0.09091, 0.3149, 0.09091, 0.3149, 0.1818, 0.3149, 0.1818, 0.3149, 0.1364, 0.2362, 0.1364, 0.2362, 0.09091, 0.3149, 0.09091, 0.3149, 0.2273, 0.2362, 0.2727, 0.3149, 0.1818, 0.3149, 0.2727, 0.3149, 0.2727, 0.3149, 0.2273, 0.2362, 0.2273, 0.2362, 0.1818, 0.3149, 0.1818, 0.3149, 0.2727, 0.3149, 0.2727, 0.3149, 0.2273, 0.2362, 0.2273, 0.2362, 0.1818, 0.3149, 0.1818, 0.3149, 0.2273, 0.2362, 0.3182, 0.2362, 0.2727, 0.3149, 0.3182, 0.2362, 0.3182, 0.2362, 0.2273, 0.2362, 0.2273, 0.2362, 0.2727, 0.3149, 0.2727, 0.3149, 0.3182, 0.2362, 0.3182, 0.2362, 0.2273, 0.2362, 0.2273, 0.2362, 0.2727, 0.3149, 0.2727, 0.3149, 0.3182, 0.2362, 0.3636, 0.3149, 0.2727, 0.3149, 0.3636, 0.3149, 0.3636, 0.3149, 0.3182, 0.2362, 0.3182, 0.2362, 0.2727, 0.3149, 0.2727, 0.3149, 0.3636, 0.3149, 0.3636, 0.3149, 0.3182, 0.2362, 0.3182, 0.2362, 0.2727, 0.3149, 0.2727, 0.3149, 0.5, 0.2362, 0.5909, 0.2362, 0.5455, 0.3149, 0.5909, 0.2362, 0.5909, 0.2362, 0.5, 0.2362, 0.5, 0.2362, 0.5455, 0.3149, 0.5455, 0.3149, 0.5909, 0.2362, 0.5909, 0.2362, 0.5, 0.2362, 0.5, 0.2362, 0.5455, 0.3149, 0.5455, 0.3149, 0.5, 0.2362, 0.5455, 0.1575, 0.5909, 0.2362, 0.5455, 0.1575, 0.5455, 0.1575, 0.5, 0.2362, 0.5, 0.2362, 0.5909, 0.2362, 0.5909, 0.2362, 0.5455, 0.1575, 0.5455, 0.1575, 0.5, 0.2362, 0.5, 0.2362, 0.5909, 0.2362, 0.5909, 0.2362, 0.5455, 0.1575, 0.6364, 0.1575, 0.5909, 0.2362, 0.6364, 0.1575, 0.6364, 0.1575, 0.5455, 0.1575, 0.5455, 0.1575, 0.5909, 0.2362, 0.5909, 0.2362, 0.6364, 0.1575, 0.6364, 0.1575, 0.5455, 0.1575, 0.5455, 0.1575, 0.5909, 0.2362, 0.5909, 0.2362, 0.6818, 0.2362, 0.7727, 0.2362, 0.7273, 0.3149, 0.7727, 0.2362, 0.7727, 0.2362, 0.6818, 0.2362, 0.6818, 0.2362, 0.7273, 0.3149, 0.7273, 0.3149, 0.7727, 0.2362, 0.7727, 0.2362, 0.6818, 0.2362, 0.6818, 0.2362, 0.7273, 0.3149, 0.7273, 0.3149, 0.6818, 0.2362, 0.7273, 0.1575, 0.7727, 0.2362, 0.7273, 0.1575, 0.7273, 0.1575, 0.6818, 0.2362, 0.6818, 0.2362, 0.7727, 0.2362, 0.7727, 0.2362, 0.7273, 0.1575, 0.7273, 0.1575, 0.6818, 0.2362, 0.6818, 0.2362, 0.7727, 0.2362, 0.7727, 0.2362, 0.7273, 0.1575, 0.8182, 0.1575, 0.7727, 0.2362, 0.8182, 0.1575, 0.8182, 0.1575, 0.7273, 0.1575, 0.7273, 0.1575, 0.7727, 0.2362, 0.7727, 0.2362, 0.8182, 0.1575, 0.8182, 0.1575, 0.7273, 0.1575, 0.7273, 0.1575, 0.7727, 0.2362, 0.7727, 0.2362, 0.8636, 0.2362, 0.9545, 0.2362, 0.9091, 0.3149, 0.9545, 0.2362, 0.9545, 0.2362, 0.8636, 0.2362, 0.8636, 0.2362, 0.9091, 0.3149, 0.9091, 0.3149, 0.9545, 0.2362, 0.9545, 0.2362, 0.8636, 0.2362, 0.8636, 0.2362, 0.9091, 0.3149, 0.9091, 0.3149, 0.8636, 0.2362, 0.9091, 0.1575, 0.9545, 0.2362, 0.9091, 0.1575, 0.9091, 0.1575, 0.8636, 0.2362, 0.8636, 0.2362, 0.9545, 0.2362, 0.9545, 0.2362, 0.9091, 0.1575, 0.9091, 0.1575, 0.8636, 0.2362, 0.8636, 0.2362, 0.9545, 0.2362, 0.9545, 0.2362, 0.9091, 0.1575, 1.0, 0.1575, 0.9545, 0.2362, 1.0, 0.1575, 1.0, 0.1575, 0.9091, 0.1575, 0.9091, 0.1575, 0.9545, 0.2362, 0.9545, 0.2362, 1.0, 0.1575, 1.0, 0.1575, 0.9091, 0.1575, 0.9091, 0.1575, 0.9545, 0.2362, 0.9545, 0.2362, 0.1364, 0.2362, 0.2273, 0.2362, 0.1818, 0.3149, 0.2273, 0.2362, 0.2273, 0.2362, 0.1364, 0.2362, 0.1364, 0.2362, 0.1818, 0.3149, 0.1818, 0.3149, 0.2273, 0.2362, 0.2273, 0.2362, 0.1364, 0.2362, 0.1364, 0.2362, 0.1818, 0.3149, 0.1818, 0.3149, 0.1364, 0.2362, 0.1818, 0.1575, 0.2273, 0.2362, 0.1818, 0.1575, 0.1818, 0.1575, 0.1364, 0.2362, 0.1364, 0.2362, 0.2273, 0.2362, 0.2273, 0.2362, 0.1818, 0.1575, 0.1818, 0.1575, 0.1364, 0.2362, 0.1364, 0.2362, 0.2273, 0.2362, 0.2273, 0.2362, 0.1818, 0.1575, 0.2727, 0.1575, 0.2273, 0.2362, 0.2727, 0.1575, 0.2727, 0.1575, 0.1818, 0.1575, 0.1818, 0.1575, 0.2273, 0.2362, 0.2273, 0.2362, 0.2727, 0.1575, 0.2727, 0.1575, 0.1818, 0.1575, 0.1818, 0.1575, 0.2273, 0.2362, 0.2273, 0.2362, 0.3182, 0.2362, 0.4091, 0.2362, 0.3636, 0.3149, 0.4091, 0.2362, 0.4091, 0.2362, 0.3182, 0.2362, 0.3182, 0.2362, 0.3636, 0.3149, 0.3636, 0.3149, 0.4091, 0.2362, 0.4091, 0.2362, 0.3182, 0.2362, 0.3182, 0.2362, 0.3636, 0.3149, 0.3636, 0.3149, 0.3182, 0.2362, 0.3636, 0.1575, 0.4091, 0.2362, 0.3636, 0.1575, 0.3636, 0.1575, 0.3182, 0.2362, 0.3182, 0.2362, 0.4091, 0.2362, 0.4091, 0.2362, 0.3636, 0.1575, 0.3636, 0.1575, 0.3182, 0.2362, 0.3182, 0.2362, 0.4091, 0.2362, 0.4091, 0.2362, 0.3636, 0.1575, 0.4545, 0.1575, 0.4091, 0.2362, 0.4545, 0.1575, 0.4545, 0.1575, 0.3636, 0.1575, 0.3636, 0.1575, 0.4091, 0.2362, 0.4091, 0.2362, 0.4545, 0.1575, 0.4545, 0.1575, 0.3636, 0.1575, 0.3636, 0.1575, 0.4091, 0.2362, 0.4091, 0.2362, 0.5, 0.07873, 0.5455, 0.1575, 0.4545, 0.1575, 0.5455, 0.1575, 0.5455, 0.1575, 0.5, 0.07873, 0.5, 0.07873, 0.4545, 0.1575, 0.4545, 0.1575, 0.5455, 0.1575, 0.5455, 0.1575, 0.5, 0.07873, 0.5, 0.07873, 0.4545, 0.1575, 0.4545, 0.1575, 0.5, 0.07873, 0.5909, 0.07873, 0.5455, 0.1575, 0.5909, 0.07873, 0.5909, 0.07873, 0.5, 0.07873, 0.5, 0.07873, 0.5455, 0.1575, 0.5455, 0.1575, 0.5909, 0.07873, 0.5909, 0.07873, 0.5, 0.07873, 0.5, 0.07873, 0.5455, 0.1575, 0.5455, 0.1575, 0.5909, 0.07873, 0.6364, 0.1575, 0.5455, 0.1575, 0.6364, 0.1575, 0.6364, 0.1575, 0.5909, 0.07873, 0.5909, 0.07873, 0.5455, 0.1575, 0.5455, 0.1575, 0.6364, 0.1575, 0.6364, 0.1575, 0.5909, 0.07873, 0.5909, 0.07873, 0.5455, 0.1575, 0.5455, 0.1575, 0.6818, 0.07873, 0.7273, 0.1575, 0.6364, 0.1575, 0.7273, 0.1575, 0.7273, 0.1575, 0.6818, 0.07873, 0.6818, 0.07873, 0.6364, 0.1575, 0.6364, 0.1575, 0.7273, 0.1575, 0.7273, 0.1575, 0.6818, 0.07873, 0.6818, 0.07873, 0.6364, 0.1575, 0.6364, 0.1575, 0.6818, 0.07873, 0.7727, 0.07873, 0.7273, 0.1575, 0.7727, 0.07873, 0.7727, 0.07873, 0.6818, 0.07873, 0.6818, 0.07873, 0.7273, 0.1575, 0.7273, 0.1575, 0.7727, 0.07873, 0.7727, 0.07873, 0.6818, 0.07873, 0.6818, 0.07873, 0.7273, 0.1575, 0.7273, 0.1575, 0.7727, 0.07873, 0.8182, 0.1575, 0.7273, 0.1575, 0.8182, 0.1575, 0.8182, 0.1575, 0.7727, 0.07873, 0.7727, 0.07873, 0.7273, 0.1575, 0.7273, 0.1575, 0.8182, 0.1575, 0.8182, 0.1575, 0.7727, 0.07873, 0.7727, 0.07873, 0.7273, 0.1575, 0.7273, 0.1575, 0.8636, 0.07873, 0.9091, 0.1575, 0.8182, 0.1575, 0.9091, 0.1575, 0.9091, 0.1575, 0.8636, 0.07873, 0.8636, 0.07873, 0.8182, 0.1575, 0.8182, 0.1575, 0.9091, 0.1575, 0.9091, 0.1575, 0.8636, 0.07873, 0.8636, 0.07873, 0.8182, 0.1575, 0.8182, 0.1575, 0.8636, 0.07873, 0.9545, 0.07873, 0.9091, 0.1575, 0.9545, 0.07873, 0.9545, 0.07873, 0.8636, 0.07873, 0.8636, 0.07873, 0.9091, 0.1575, 0.9091, 0.1575, 0.9545, 0.07873, 0.9545, 0.07873, 0.8636, 0.07873, 0.8636, 0.07873, 0.9091, 0.1575, 0.9091, 0.1575, 0.9545, 0.07873, 1.0, 0.1575, 0.9091, 0.1575, 1.0, 0.1575, 1.0, 0.1575, 0.9545, 0.07873, 0.9545, 0.07873, 0.9091, 0.1575, 0.9091, 0.1575, 1.0, 0.1575, 1.0, 0.1575, 0.9545, 0.07873, 0.9545, 0.07873, 0.9091, 0.1575, 0.9091, 0.1575, 0.3636, 0.1575, 0.4091, 0.07873, 0.4545, 0.1575, 0.4091, 0.07873, 0.4091, 0.07873, 0.3636, 0.1575, 0.3636, 0.1575, 0.4545, 0.1575, 0.4545, 0.1575, 0.4091, 0.07873, 0.4091, 0.07873, 0.3636, 0.1575, 0.3636, 0.1575, 0.4545, 0.1575, 0.4545, 0.1575, 0.3636, 0.1575, 0.3182, 0.07873, 0.4091, 0.07873, 0.3182, 0.07873, 0.3182, 0.07873, 0.3636, 0.1575, 0.3636, 0.1575, 0.4091, 0.07873, 0.4091, 0.07873, 0.3182, 0.07873, 0.3182, 0.07873, 0.3636, 0.1575, 0.3636, 0.1575, 0.4091, 0.07873, 0.4091, 0.07873, 0.3182, 0.07873, 0.3636, 0.0, 0.4091, 0.07873, 0.3636, 0.0, 0.3636, 0.0, 0.3182, 0.07873, 0.3182, 0.07873, 0.4091, 0.07873, 0.4091, 0.07873, 0.3636, 0.0, 0.3636, 0.0, 0.3182, 0.07873, 0.3182, 0.07873, 0.4091, 0.07873, 0.4091, 0.07873, 0.1364, 0.07873, 0.1818, 0.1575, 0.09091, 0.1575, 0.1818, 0.1575, 0.1818, 0.1575, 0.1364, 0.07873, 0.1364, 0.07873, 0.09091, 0.1575, 0.09091, 0.1575, 0.1818, 0.1575, 0.1818, 0.1575, 0.1364, 0.07873, 0.1364, 0.07873, 0.09091, 0.1575, 0.09091, 0.1575, 0.1364, 0.07873, 0.2273, 0.07873, 0.1818, 0.1575, 0.2273, 0.07873, 0.2273, 0.07873, 0.1364, 0.07873, 0.1364, 0.07873, 0.1818, 0.1575, 0.1818, 0.1575, 0.2273, 0.07873, 0.2273, 0.07873, 0.1364, 0.07873, 0.1364, 0.07873, 0.1818, 0.1575, 0.1818, 0.1575, 0.2273, 0.07873, 0.2727, 0.1575, 0.1818, 0.1575, 0.2727, 0.1575, 0.2727, 0.1575, 0.2273, 0.07873, 0.2273, 0.07873, 0.1818, 0.1575, 0.1818, 0.1575, 0.2727, 0.1575, 0.2727, 0.1575, 0.2273, 0.07873, 0.2273, 0.07873, 0.1818, 0.1575, 0.1818, 0.1575])
me_icosphere.update()

# ---- objects
ob_icosphere = bpy.data.objects.new('Icosphere', me_icosphere)

# ---- transforms, parenting, visibility, modifiers, constraints
ob_icosphere.location = (0.0, 0.0, 0.0)
ob_icosphere.scale = (1.338, 1.338, 1.338)

# ---- collection membership
col_collection.objects.link(ob_icosphere)

# ---- scene / render settings (as saved in the file)
scene.frame_start = 1; scene.frame_end = 250; scene.frame_set(1)
scene.render.engine = 'BLENDER_EEVEE_NEXT'
scene.cycles.sampling_pattern = 'TABULATED_SOBOL'
scene.cycles.use_light_tree = False
scene.view_settings.view_transform = 'Filmic'
bpy.context.view_layer.update()

# ---- added for rendering (the .blend has no active camera and no usable light): camera, sun
cam_auto = bpy.data.cameras.new('AutoCamera')
cam_auto.lens = 50.0
cam_auto.sensor_width = 36.0
cam_auto.clip_end = 1000.0
ob_auto_camera = bpy.data.objects.new('AutoCamera', cam_auto)
scene.collection.objects.link(ob_auto_camera)
ob_auto_camera.location = (5.25589, -6.30707, 4.20471)
ob_auto_camera.rotation_euler = (1.09748, -7.21219e-08, 0.694738)
scene.camera = ob_auto_camera
light_auto_sun = bpy.data.lights.new('AutoSun', 'SUN')
light_auto_sun.energy = 3.0
light_auto_sun.angle = 0.0523599
ob_auto_sun = bpy.data.objects.new('AutoSun', light_auto_sun)
scene.collection.objects.link(ob_auto_sun)
ob_auto_sun.rotation_euler = (0.872665, 0.174533, 0.523599)
bpy.context.view_layer.update()
